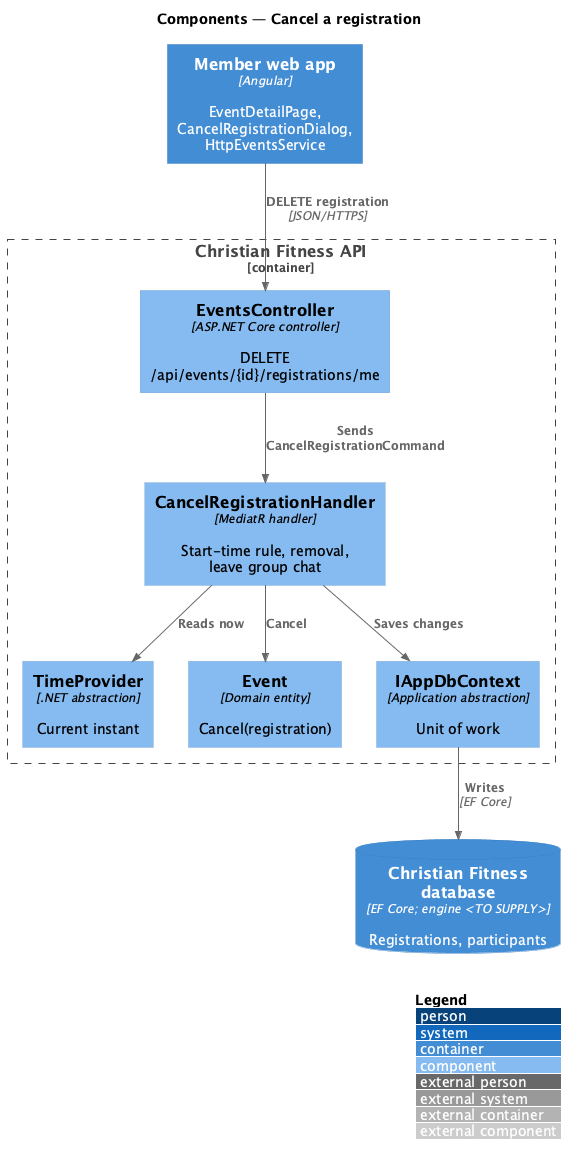

The diagram above was rendered by PlantUML. Its source (embedded in the PNG):
@startuml
!include <C4/C4_Component>
LAYOUT_WITH_LEGEND()
title Components — Cancel a registration

Container(web, "Member web app", "Angular", "EventDetailPage, CancelRegistrationDialog, HttpEventsService")
Container_Boundary(api, "Christian Fitness API") {
  Component(ctrl, "EventsController", "ASP.NET Core controller", "DELETE /api/events/{id}/registrations/me")
  Component(h, "CancelRegistrationHandler", "MediatR handler", "Start-time rule, removal, leave group chat")
  Component(clock, "TimeProvider", ".NET abstraction", "Current instant")
  Component(ev, "Event", "Domain entity", "Cancel(registration)")
  Component(ctx, "IAppDbContext", "Application abstraction", "Unit of work")
}
ContainerDb(db, "Christian Fitness database", "EF Core; engine <TO SUPPLY>", "Registrations, participants")
Rel(web, ctrl, "DELETE registration", "JSON/HTTPS")
Rel(ctrl, h, "Sends CancelRegistrationCommand")
Rel(h, clock, "Reads now")
Rel(h, ev, "Cancel")
Rel(h, ctx, "Saves changes")
Rel(ctx, db, "Writes", "EF Core")
@enduml